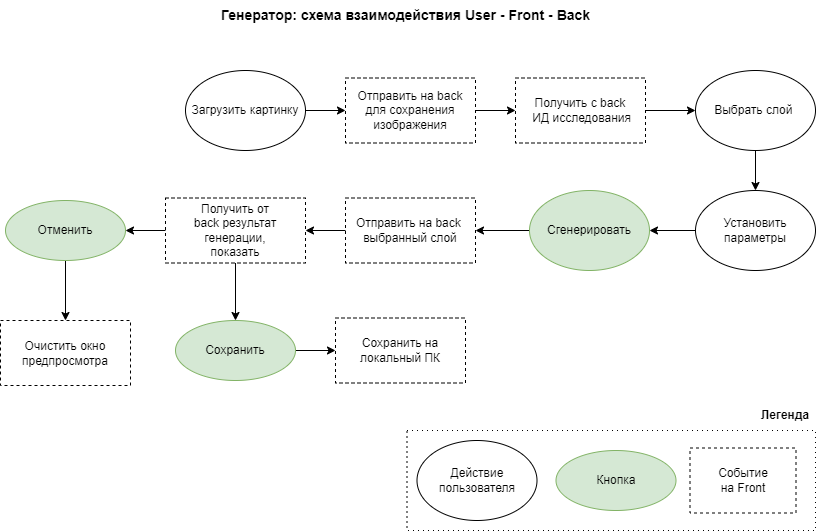

The diagram above was exported from draw.io. Its source (the exported page's mxGraphModel, read from the mxfile embedded in the PNG):
<mxGraphModel dx="1536" dy="821" grid="1" gridSize="10" guides="1" tooltips="1" connect="1" arrows="1" fold="1" page="1" pageScale="1" pageWidth="827" pageHeight="1169" math="0" shadow="0">
  <root>
    <mxCell id="0" />
    <mxCell id="1" parent="0" />
    <mxCell id="aNhPTw7UCTOSym1J5vXT-4" value="" style="rounded=0;whiteSpace=wrap;html=1;dashed=1;dashPattern=1 4;" vertex="1" parent="1">
      <mxGeometry x="412.5" y="880" width="408.5" height="100" as="geometry" />
    </mxCell>
    <mxCell id="EVetrmz3rycBL7HrgJ3D-14" value="" style="edgeStyle=orthogonalEdgeStyle;rounded=0;orthogonalLoop=1;jettySize=auto;html=1;" parent="1" source="EVetrmz3rycBL7HrgJ3D-2" target="EVetrmz3rycBL7HrgJ3D-12" edge="1">
      <mxGeometry relative="1" as="geometry" />
    </mxCell>
    <mxCell id="EVetrmz3rycBL7HrgJ3D-2" value="Загрузить картинку" style="ellipse;whiteSpace=wrap;html=1;" parent="1" vertex="1">
      <mxGeometry x="191" y="520" width="120" height="80" as="geometry" />
    </mxCell>
    <mxCell id="EVetrmz3rycBL7HrgJ3D-11" value="" style="edgeStyle=orthogonalEdgeStyle;rounded=0;orthogonalLoop=1;jettySize=auto;html=1;" parent="1" source="EVetrmz3rycBL7HrgJ3D-12" target="EVetrmz3rycBL7HrgJ3D-13" edge="1">
      <mxGeometry relative="1" as="geometry" />
    </mxCell>
    <mxCell id="EVetrmz3rycBL7HrgJ3D-12" value="Отправить на back для сохранения изображения" style="text;html=1;strokeColor=default;fillColor=none;align=center;verticalAlign=middle;whiteSpace=wrap;rounded=0;dashed=1;" parent="1" vertex="1">
      <mxGeometry x="351" y="527.5" width="130" height="65" as="geometry" />
    </mxCell>
    <mxCell id="EVetrmz3rycBL7HrgJ3D-37" value="" style="edgeStyle=orthogonalEdgeStyle;rounded=0;orthogonalLoop=1;jettySize=auto;html=1;" parent="1" source="EVetrmz3rycBL7HrgJ3D-13" target="EVetrmz3rycBL7HrgJ3D-17" edge="1">
      <mxGeometry relative="1" as="geometry" />
    </mxCell>
    <mxCell id="EVetrmz3rycBL7HrgJ3D-13" value="Получить с back&lt;br&gt;&amp;nbsp;ИД исследования" style="text;html=1;strokeColor=default;fillColor=none;align=center;verticalAlign=middle;whiteSpace=wrap;rounded=0;dashed=1;" parent="1" vertex="1">
      <mxGeometry x="521" y="527.5" width="130" height="65" as="geometry" />
    </mxCell>
    <mxCell id="EVetrmz3rycBL7HrgJ3D-19" value="" style="edgeStyle=orthogonalEdgeStyle;rounded=0;orthogonalLoop=1;jettySize=auto;html=1;" parent="1" source="EVetrmz3rycBL7HrgJ3D-17" target="EVetrmz3rycBL7HrgJ3D-18" edge="1">
      <mxGeometry relative="1" as="geometry" />
    </mxCell>
    <mxCell id="EVetrmz3rycBL7HrgJ3D-21" value="" style="edgeStyle=orthogonalEdgeStyle;rounded=0;orthogonalLoop=1;jettySize=auto;html=1;" parent="1" source="EVetrmz3rycBL7HrgJ3D-18" target="EVetrmz3rycBL7HrgJ3D-20" edge="1">
      <mxGeometry relative="1" as="geometry" />
    </mxCell>
    <mxCell id="EVetrmz3rycBL7HrgJ3D-18" value="Установить параметры" style="ellipse;whiteSpace=wrap;html=1;" parent="1" vertex="1">
      <mxGeometry x="701" y="640" width="120" height="80" as="geometry" />
    </mxCell>
    <mxCell id="EVetrmz3rycBL7HrgJ3D-23" value="" style="edgeStyle=orthogonalEdgeStyle;rounded=0;orthogonalLoop=1;jettySize=auto;html=1;" parent="1" source="EVetrmz3rycBL7HrgJ3D-20" target="EVetrmz3rycBL7HrgJ3D-24" edge="1">
      <mxGeometry relative="1" as="geometry">
        <mxPoint x="455" y="720" as="targetPoint" />
      </mxGeometry>
    </mxCell>
    <mxCell id="EVetrmz3rycBL7HrgJ3D-20" value="Сгенерировать" style="ellipse;whiteSpace=wrap;html=1;fillColor=#d5e8d4;strokeColor=#82b366;" parent="1" vertex="1">
      <mxGeometry x="535" y="640" width="120" height="80" as="geometry" />
    </mxCell>
    <mxCell id="EVetrmz3rycBL7HrgJ3D-39" value="" style="edgeStyle=orthogonalEdgeStyle;rounded=0;orthogonalLoop=1;jettySize=auto;html=1;" parent="1" source="EVetrmz3rycBL7HrgJ3D-24" target="EVetrmz3rycBL7HrgJ3D-27" edge="1">
      <mxGeometry relative="1" as="geometry" />
    </mxCell>
    <mxCell id="EVetrmz3rycBL7HrgJ3D-24" value="Отправить на back&amp;nbsp;&lt;br&gt;выбранный слой" style="text;html=1;strokeColor=default;fillColor=none;align=center;verticalAlign=middle;whiteSpace=wrap;rounded=0;dashed=1;" parent="1" vertex="1">
      <mxGeometry x="351" y="647.5" width="130" height="65" as="geometry" />
    </mxCell>
    <mxCell id="EVetrmz3rycBL7HrgJ3D-29" value="" style="edgeStyle=orthogonalEdgeStyle;rounded=0;orthogonalLoop=1;jettySize=auto;html=1;" parent="1" source="EVetrmz3rycBL7HrgJ3D-27" target="EVetrmz3rycBL7HrgJ3D-28" edge="1">
      <mxGeometry relative="1" as="geometry" />
    </mxCell>
    <mxCell id="EVetrmz3rycBL7HrgJ3D-33" value="" style="edgeStyle=orthogonalEdgeStyle;rounded=0;orthogonalLoop=1;jettySize=auto;html=1;" parent="1" source="EVetrmz3rycBL7HrgJ3D-27" target="EVetrmz3rycBL7HrgJ3D-32" edge="1">
      <mxGeometry relative="1" as="geometry" />
    </mxCell>
    <mxCell id="EVetrmz3rycBL7HrgJ3D-31" value="" style="edgeStyle=orthogonalEdgeStyle;rounded=0;orthogonalLoop=1;jettySize=auto;html=1;" parent="1" source="EVetrmz3rycBL7HrgJ3D-28" target="EVetrmz3rycBL7HrgJ3D-30" edge="1">
      <mxGeometry relative="1" as="geometry" />
    </mxCell>
    <mxCell id="EVetrmz3rycBL7HrgJ3D-28" value="Сохранить" style="ellipse;whiteSpace=wrap;html=1;fillColor=#d5e8d4;strokeColor=#82b366;" parent="1" vertex="1">
      <mxGeometry x="181" y="770" width="120" height="60" as="geometry" />
    </mxCell>
    <mxCell id="EVetrmz3rycBL7HrgJ3D-30" value="Сохранить на локальный ПК" style="text;html=1;strokeColor=default;fillColor=none;align=center;verticalAlign=middle;whiteSpace=wrap;rounded=0;dashed=1;" parent="1" vertex="1">
      <mxGeometry x="341" y="767.5" width="130" height="65" as="geometry" />
    </mxCell>
    <mxCell id="EVetrmz3rycBL7HrgJ3D-35" value="" style="edgeStyle=orthogonalEdgeStyle;rounded=0;orthogonalLoop=1;jettySize=auto;html=1;" parent="1" source="EVetrmz3rycBL7HrgJ3D-32" target="EVetrmz3rycBL7HrgJ3D-34" edge="1">
      <mxGeometry relative="1" as="geometry" />
    </mxCell>
    <mxCell id="EVetrmz3rycBL7HrgJ3D-32" value="Отменить" style="ellipse;whiteSpace=wrap;html=1;fillColor=#d5e8d4;strokeColor=#82b366;" parent="1" vertex="1">
      <mxGeometry x="11" y="650" width="120" height="60" as="geometry" />
    </mxCell>
    <mxCell id="EVetrmz3rycBL7HrgJ3D-34" value="Очистить окно предпросмотра" style="text;html=1;strokeColor=default;fillColor=none;align=center;verticalAlign=middle;whiteSpace=wrap;rounded=0;dashed=1;" parent="1" vertex="1">
      <mxGeometry x="6" y="770" width="130" height="65" as="geometry" />
    </mxCell>
    <mxCell id="EVetrmz3rycBL7HrgJ3D-17" value="Выбрать слой&amp;nbsp;" style="ellipse;whiteSpace=wrap;html=1;" parent="1" vertex="1">
      <mxGeometry x="701" y="520" width="120" height="80" as="geometry" />
    </mxCell>
    <mxCell id="EVetrmz3rycBL7HrgJ3D-27" value="Получить от back&amp;nbsp;результат генерации,&lt;br&gt;показать" style="text;html=1;strokeColor=default;fillColor=none;align=center;verticalAlign=middle;whiteSpace=wrap;rounded=0;dashed=1;" parent="1" vertex="1">
      <mxGeometry x="171" y="647.5" width="140" height="65" as="geometry" />
    </mxCell>
    <mxCell id="aNhPTw7UCTOSym1J5vXT-1" value="Действие пользователя" style="ellipse;whiteSpace=wrap;html=1;" vertex="1" parent="1">
      <mxGeometry x="422.5" y="890" width="120" height="80" as="geometry" />
    </mxCell>
    <mxCell id="aNhPTw7UCTOSym1J5vXT-2" value="Кнопка" style="ellipse;whiteSpace=wrap;html=1;fillColor=#d5e8d4;strokeColor=#82b366;" vertex="1" parent="1">
      <mxGeometry x="561.5" y="900" width="120" height="60" as="geometry" />
    </mxCell>
    <mxCell id="aNhPTw7UCTOSym1J5vXT-3" value="Событие &lt;br&gt;на Front" style="text;html=1;strokeColor=default;fillColor=none;align=center;verticalAlign=middle;whiteSpace=wrap;rounded=0;dashed=1;" vertex="1" parent="1">
      <mxGeometry x="695.5" y="897.5" width="106" height="65" as="geometry" />
    </mxCell>
    <mxCell id="aNhPTw7UCTOSym1J5vXT-5" value="Легенда" style="text;html=1;strokeColor=none;fillColor=none;align=center;verticalAlign=middle;whiteSpace=wrap;rounded=0;fontStyle=1" vertex="1" parent="1">
      <mxGeometry x="761" y="850" width="60" height="30" as="geometry" />
    </mxCell>
    <mxCell id="aNhPTw7UCTOSym1J5vXT-6" value="Генератор: схема взаимодействия User - Front - Back&amp;nbsp;" style="text;html=1;strokeColor=none;fillColor=none;align=center;verticalAlign=middle;whiteSpace=wrap;rounded=0;dashed=1;dashPattern=1 4;fontStyle=1;fontSize=14;" vertex="1" parent="1">
      <mxGeometry x="213" y="450" width="401" height="30" as="geometry" />
    </mxCell>
  </root>
</mxGraphModel>